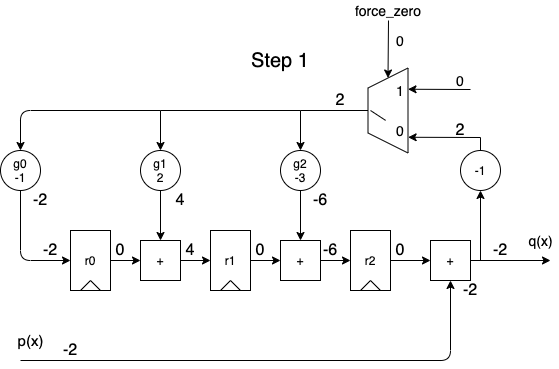

The diagram above was exported from draw.io. Its source (the exported page's mxGraphModel, read from the mxfile embedded in the PNG):
<mxGraphModel dx="632" dy="560" grid="1" gridSize="10" guides="1" tooltips="1" connect="1" arrows="1" fold="1" page="1" pageScale="1" pageWidth="850" pageHeight="1100" math="0" shadow="0">
  <root>
    <mxCell id="nrNDqKirKN5L-g_LuAcr-0" />
    <mxCell id="nrNDqKirKN5L-g_LuAcr-1" parent="nrNDqKirKN5L-g_LuAcr-0" />
    <mxCell id="nrNDqKirKN5L-g_LuAcr-2" value="" style="group" vertex="1" connectable="0" parent="nrNDqKirKN5L-g_LuAcr-1">
      <mxGeometry x="220" y="240" width="40" height="60" as="geometry" />
    </mxCell>
    <mxCell id="nrNDqKirKN5L-g_LuAcr-3" value="r1" style="rounded=0;whiteSpace=wrap;html=1;fillColor=none;" vertex="1" parent="nrNDqKirKN5L-g_LuAcr-2">
      <mxGeometry width="40" height="60" as="geometry" />
    </mxCell>
    <mxCell id="nrNDqKirKN5L-g_LuAcr-4" value="" style="endArrow=none;html=1;" edge="1" parent="nrNDqKirKN5L-g_LuAcr-2">
      <mxGeometry width="50" height="50" relative="1" as="geometry">
        <mxPoint x="10" y="60" as="sourcePoint" />
        <mxPoint x="20" y="50" as="targetPoint" />
      </mxGeometry>
    </mxCell>
    <mxCell id="nrNDqKirKN5L-g_LuAcr-5" value="" style="endArrow=none;html=1;exitX=0.75;exitY=1;exitDx=0;exitDy=0;" edge="1" parent="nrNDqKirKN5L-g_LuAcr-2" source="nrNDqKirKN5L-g_LuAcr-3">
      <mxGeometry width="50" height="50" relative="1" as="geometry">
        <mxPoint x="-40" y="160" as="sourcePoint" />
        <mxPoint x="20" y="50" as="targetPoint" />
      </mxGeometry>
    </mxCell>
    <mxCell id="nrNDqKirKN5L-g_LuAcr-6" value="" style="group" vertex="1" connectable="0" parent="nrNDqKirKN5L-g_LuAcr-1">
      <mxGeometry x="360" y="240" width="40" height="60" as="geometry" />
    </mxCell>
    <mxCell id="nrNDqKirKN5L-g_LuAcr-7" value="r2" style="rounded=0;whiteSpace=wrap;html=1;fillColor=none;" vertex="1" parent="nrNDqKirKN5L-g_LuAcr-6">
      <mxGeometry width="40" height="60" as="geometry" />
    </mxCell>
    <mxCell id="nrNDqKirKN5L-g_LuAcr-8" value="" style="endArrow=none;html=1;" edge="1" parent="nrNDqKirKN5L-g_LuAcr-6">
      <mxGeometry width="50" height="50" relative="1" as="geometry">
        <mxPoint x="10" y="60" as="sourcePoint" />
        <mxPoint x="20" y="50" as="targetPoint" />
      </mxGeometry>
    </mxCell>
    <mxCell id="nrNDqKirKN5L-g_LuAcr-9" value="" style="endArrow=none;html=1;exitX=0.75;exitY=1;exitDx=0;exitDy=0;" edge="1" parent="nrNDqKirKN5L-g_LuAcr-6" source="nrNDqKirKN5L-g_LuAcr-7">
      <mxGeometry width="50" height="50" relative="1" as="geometry">
        <mxPoint x="-40" y="160" as="sourcePoint" />
        <mxPoint x="20" y="50" as="targetPoint" />
      </mxGeometry>
    </mxCell>
    <mxCell id="nrNDqKirKN5L-g_LuAcr-10" value="" style="edgeStyle=orthogonalEdgeStyle;rounded=0;orthogonalLoop=1;jettySize=auto;html=1;" edge="1" parent="nrNDqKirKN5L-g_LuAcr-1" source="nrNDqKirKN5L-g_LuAcr-11" target="nrNDqKirKN5L-g_LuAcr-18">
      <mxGeometry relative="1" as="geometry" />
    </mxCell>
    <mxCell id="nrNDqKirKN5L-g_LuAcr-11" value="g2&lt;br&gt;-3" style="ellipse;whiteSpace=wrap;html=1;aspect=fixed;fillColor=none;" vertex="1" parent="nrNDqKirKN5L-g_LuAcr-1">
      <mxGeometry x="290" y="160" width="40" height="40" as="geometry" />
    </mxCell>
    <mxCell id="nrNDqKirKN5L-g_LuAcr-12" value="+" style="whiteSpace=wrap;html=1;aspect=fixed;fillColor=none;" vertex="1" parent="nrNDqKirKN5L-g_LuAcr-1">
      <mxGeometry x="440" y="250" width="40" height="40" as="geometry" />
    </mxCell>
    <mxCell id="nrNDqKirKN5L-g_LuAcr-13" value="" style="endArrow=classic;html=1;entryX=0.5;entryY=1;entryDx=0;entryDy=0;" edge="1" parent="nrNDqKirKN5L-g_LuAcr-1" target="nrNDqKirKN5L-g_LuAcr-12">
      <mxGeometry width="50" height="50" relative="1" as="geometry">
        <mxPoint x="30" y="370" as="sourcePoint" />
        <mxPoint x="460" y="370" as="targetPoint" />
        <Array as="points">
          <mxPoint x="460" y="370" />
        </Array>
      </mxGeometry>
    </mxCell>
    <mxCell id="nrNDqKirKN5L-g_LuAcr-15" value="" style="edgeStyle=orthogonalEdgeStyle;rounded=0;orthogonalLoop=1;jettySize=auto;html=1;" edge="1" parent="nrNDqKirKN5L-g_LuAcr-1" source="nrNDqKirKN5L-g_LuAcr-7" target="nrNDqKirKN5L-g_LuAcr-12">
      <mxGeometry relative="1" as="geometry" />
    </mxCell>
    <mxCell id="nrNDqKirKN5L-g_LuAcr-16" value="" style="endArrow=classic;html=1;exitX=1;exitY=0.5;exitDx=0;exitDy=0;" edge="1" parent="nrNDqKirKN5L-g_LuAcr-1" source="nrNDqKirKN5L-g_LuAcr-12">
      <mxGeometry width="50" height="50" relative="1" as="geometry">
        <mxPoint x="580" y="300" as="sourcePoint" />
        <mxPoint x="560" y="270" as="targetPoint" />
      </mxGeometry>
    </mxCell>
    <mxCell id="nrNDqKirKN5L-g_LuAcr-18" value="+" style="whiteSpace=wrap;html=1;aspect=fixed;fillColor=none;" vertex="1" parent="nrNDqKirKN5L-g_LuAcr-1">
      <mxGeometry x="290" y="250" width="40" height="40" as="geometry" />
    </mxCell>
    <mxCell id="nrNDqKirKN5L-g_LuAcr-19" value="" style="edgeStyle=orthogonalEdgeStyle;rounded=0;orthogonalLoop=1;jettySize=auto;html=1;" edge="1" parent="nrNDqKirKN5L-g_LuAcr-1" source="nrNDqKirKN5L-g_LuAcr-3" target="nrNDqKirKN5L-g_LuAcr-18">
      <mxGeometry relative="1" as="geometry" />
    </mxCell>
    <mxCell id="nrNDqKirKN5L-g_LuAcr-20" value="" style="endArrow=classic;html=1;entryX=0;entryY=0.5;entryDx=0;entryDy=0;exitX=1;exitY=0.5;exitDx=0;exitDy=0;" edge="1" parent="nrNDqKirKN5L-g_LuAcr-1" source="nrNDqKirKN5L-g_LuAcr-18" target="nrNDqKirKN5L-g_LuAcr-7">
      <mxGeometry width="50" height="50" relative="1" as="geometry">
        <mxPoint x="260" y="370" as="sourcePoint" />
        <mxPoint x="310" y="320" as="targetPoint" />
      </mxGeometry>
    </mxCell>
    <mxCell id="nrNDqKirKN5L-g_LuAcr-22" value="" style="group" vertex="1" connectable="0" parent="nrNDqKirKN5L-g_LuAcr-1">
      <mxGeometry x="80" y="240" width="40" height="60" as="geometry" />
    </mxCell>
    <mxCell id="nrNDqKirKN5L-g_LuAcr-23" value="r0" style="rounded=0;whiteSpace=wrap;html=1;fillColor=none;" vertex="1" parent="nrNDqKirKN5L-g_LuAcr-22">
      <mxGeometry width="40" height="60" as="geometry" />
    </mxCell>
    <mxCell id="nrNDqKirKN5L-g_LuAcr-24" value="" style="endArrow=none;html=1;" edge="1" parent="nrNDqKirKN5L-g_LuAcr-22">
      <mxGeometry width="50" height="50" relative="1" as="geometry">
        <mxPoint x="10" y="60" as="sourcePoint" />
        <mxPoint x="20" y="50" as="targetPoint" />
      </mxGeometry>
    </mxCell>
    <mxCell id="nrNDqKirKN5L-g_LuAcr-25" value="" style="endArrow=none;html=1;exitX=0.75;exitY=1;exitDx=0;exitDy=0;" edge="1" parent="nrNDqKirKN5L-g_LuAcr-22" source="nrNDqKirKN5L-g_LuAcr-23">
      <mxGeometry width="50" height="50" relative="1" as="geometry">
        <mxPoint x="-40" y="160" as="sourcePoint" />
        <mxPoint x="20" y="50" as="targetPoint" />
      </mxGeometry>
    </mxCell>
    <mxCell id="nrNDqKirKN5L-g_LuAcr-26" value="" style="edgeStyle=orthogonalEdgeStyle;rounded=0;orthogonalLoop=1;jettySize=auto;html=1;" edge="1" parent="nrNDqKirKN5L-g_LuAcr-1" source="nrNDqKirKN5L-g_LuAcr-27" target="nrNDqKirKN5L-g_LuAcr-28">
      <mxGeometry relative="1" as="geometry" />
    </mxCell>
    <mxCell id="nrNDqKirKN5L-g_LuAcr-27" value="g1&lt;br&gt;2" style="ellipse;whiteSpace=wrap;html=1;aspect=fixed;fillColor=none;" vertex="1" parent="nrNDqKirKN5L-g_LuAcr-1">
      <mxGeometry x="150" y="160" width="40" height="40" as="geometry" />
    </mxCell>
    <mxCell id="nrNDqKirKN5L-g_LuAcr-28" value="+" style="whiteSpace=wrap;html=1;aspect=fixed;fillColor=none;" vertex="1" parent="nrNDqKirKN5L-g_LuAcr-1">
      <mxGeometry x="150" y="250" width="40" height="40" as="geometry" />
    </mxCell>
    <mxCell id="nrNDqKirKN5L-g_LuAcr-29" value="" style="edgeStyle=orthogonalEdgeStyle;rounded=0;orthogonalLoop=1;jettySize=auto;html=1;" edge="1" parent="nrNDqKirKN5L-g_LuAcr-1" source="nrNDqKirKN5L-g_LuAcr-23" target="nrNDqKirKN5L-g_LuAcr-28">
      <mxGeometry relative="1" as="geometry" />
    </mxCell>
    <mxCell id="nrNDqKirKN5L-g_LuAcr-30" value="" style="endArrow=classic;html=1;entryX=0;entryY=0.5;entryDx=0;entryDy=0;exitX=1;exitY=0.5;exitDx=0;exitDy=0;" edge="1" parent="nrNDqKirKN5L-g_LuAcr-1" source="nrNDqKirKN5L-g_LuAcr-28">
      <mxGeometry width="50" height="50" relative="1" as="geometry">
        <mxPoint x="120" y="370" as="sourcePoint" />
        <mxPoint x="220" y="270" as="targetPoint" />
      </mxGeometry>
    </mxCell>
    <mxCell id="nrNDqKirKN5L-g_LuAcr-31" value="g0&lt;br&gt;-1" style="ellipse;whiteSpace=wrap;html=1;aspect=fixed;fillColor=none;" vertex="1" parent="nrNDqKirKN5L-g_LuAcr-1">
      <mxGeometry x="10" y="160" width="40" height="40" as="geometry" />
    </mxCell>
    <mxCell id="nrNDqKirKN5L-g_LuAcr-32" value="" style="endArrow=classic;html=1;entryX=0;entryY=0.5;entryDx=0;entryDy=0;exitX=0.5;exitY=1;exitDx=0;exitDy=0;" edge="1" parent="nrNDqKirKN5L-g_LuAcr-1" source="nrNDqKirKN5L-g_LuAcr-31" target="nrNDqKirKN5L-g_LuAcr-23">
      <mxGeometry width="50" height="50" relative="1" as="geometry">
        <mxPoint x="-60" y="340" as="sourcePoint" />
        <mxPoint x="-10" y="290" as="targetPoint" />
        <Array as="points">
          <mxPoint x="30" y="270" />
        </Array>
      </mxGeometry>
    </mxCell>
    <mxCell id="nrNDqKirKN5L-g_LuAcr-33" value="" style="endArrow=classic;html=1;entryX=0.5;entryY=0;entryDx=0;entryDy=0;rounded=0;" edge="1" parent="nrNDqKirKN5L-g_LuAcr-1" target="nrNDqKirKN5L-g_LuAcr-27">
      <mxGeometry width="50" height="50" relative="1" as="geometry">
        <mxPoint x="310" y="120" as="sourcePoint" />
        <mxPoint x="160" y="230" as="targetPoint" />
        <Array as="points">
          <mxPoint x="170" y="120" />
        </Array>
      </mxGeometry>
    </mxCell>
    <mxCell id="nrNDqKirKN5L-g_LuAcr-34" value="" style="endArrow=classic;html=1;entryX=0.5;entryY=0;entryDx=0;entryDy=0;" edge="1" parent="nrNDqKirKN5L-g_LuAcr-1">
      <mxGeometry width="50" height="50" relative="1" as="geometry">
        <mxPoint x="170" y="120" as="sourcePoint" />
        <mxPoint x="30" y="160" as="targetPoint" />
        <Array as="points">
          <mxPoint x="30" y="120" />
        </Array>
      </mxGeometry>
    </mxCell>
    <mxCell id="nrNDqKirKN5L-g_LuAcr-35" value="&lt;font style=&quot;font-size: 16px&quot;&gt;-2&lt;/font&gt;" style="text;html=1;strokeColor=none;fillColor=none;align=center;verticalAlign=middle;whiteSpace=wrap;rounded=0;" vertex="1" parent="nrNDqKirKN5L-g_LuAcr-1">
      <mxGeometry x="60" y="350" width="40" height="20" as="geometry" />
    </mxCell>
    <mxCell id="nrNDqKirKN5L-g_LuAcr-36" value="&lt;font style=&quot;font-size: 16px&quot;&gt;0&lt;/font&gt;" style="text;html=1;strokeColor=none;fillColor=none;align=center;verticalAlign=middle;whiteSpace=wrap;rounded=0;" vertex="1" parent="nrNDqKirKN5L-g_LuAcr-1">
      <mxGeometry x="110" y="250" width="40" height="20" as="geometry" />
    </mxCell>
    <mxCell id="nrNDqKirKN5L-g_LuAcr-37" value="&lt;font style=&quot;font-size: 16px&quot;&gt;0&lt;/font&gt;" style="text;html=1;strokeColor=none;fillColor=none;align=center;verticalAlign=middle;whiteSpace=wrap;rounded=0;" vertex="1" parent="nrNDqKirKN5L-g_LuAcr-1">
      <mxGeometry x="250" y="250" width="40" height="20" as="geometry" />
    </mxCell>
    <mxCell id="nrNDqKirKN5L-g_LuAcr-38" value="&lt;font style=&quot;font-size: 16px&quot;&gt;0&lt;/font&gt;" style="text;html=1;strokeColor=none;fillColor=none;align=center;verticalAlign=middle;whiteSpace=wrap;rounded=0;" vertex="1" parent="nrNDqKirKN5L-g_LuAcr-1">
      <mxGeometry x="390" y="250" width="40" height="20" as="geometry" />
    </mxCell>
    <mxCell id="nrNDqKirKN5L-g_LuAcr-39" value="&lt;font style=&quot;font-size: 16px&quot;&gt;-2&lt;/font&gt;" style="text;html=1;strokeColor=none;fillColor=none;align=center;verticalAlign=middle;whiteSpace=wrap;rounded=0;" vertex="1" parent="nrNDqKirKN5L-g_LuAcr-1">
      <mxGeometry x="490" y="250" width="40" height="20" as="geometry" />
    </mxCell>
    <mxCell id="rdJPPNB17Cx-JWWj7D5a-0" value="&lt;font style=&quot;font-size: 16px&quot;&gt;-6&lt;/font&gt;" style="text;html=1;strokeColor=none;fillColor=none;align=center;verticalAlign=middle;whiteSpace=wrap;rounded=0;" vertex="1" parent="nrNDqKirKN5L-g_LuAcr-1">
      <mxGeometry x="310" y="200" width="40" height="20" as="geometry" />
    </mxCell>
    <mxCell id="TrPx37qMtECzjUKfpVVL-0" value="-1" style="ellipse;whiteSpace=wrap;html=1;aspect=fixed;fillColor=none;" vertex="1" parent="nrNDqKirKN5L-g_LuAcr-1">
      <mxGeometry x="470" y="160" width="40" height="40" as="geometry" />
    </mxCell>
    <mxCell id="TrPx37qMtECzjUKfpVVL-1" value="" style="endArrow=classic;html=1;" edge="1" parent="nrNDqKirKN5L-g_LuAcr-1">
      <mxGeometry width="50" height="50" relative="1" as="geometry">
        <mxPoint x="490" y="270" as="sourcePoint" />
        <mxPoint x="490" y="200" as="targetPoint" />
      </mxGeometry>
    </mxCell>
    <mxCell id="TrPx37qMtECzjUKfpVVL-2" value="&lt;font style=&quot;font-size: 16px&quot;&gt;2&lt;/font&gt;" style="text;html=1;strokeColor=none;fillColor=none;align=center;verticalAlign=middle;whiteSpace=wrap;rounded=0;" vertex="1" parent="nrNDqKirKN5L-g_LuAcr-1">
      <mxGeometry x="450" y="130" width="40" height="20" as="geometry" />
    </mxCell>
    <mxCell id="TrPx37qMtECzjUKfpVVL-3" value="&lt;font style=&quot;font-size: 16px&quot;&gt;4&lt;/font&gt;" style="text;html=1;strokeColor=none;fillColor=none;align=center;verticalAlign=middle;whiteSpace=wrap;rounded=0;" vertex="1" parent="nrNDqKirKN5L-g_LuAcr-1">
      <mxGeometry x="170" y="200" width="40" height="20" as="geometry" />
    </mxCell>
    <mxCell id="TrPx37qMtECzjUKfpVVL-4" value="&lt;font style=&quot;font-size: 16px&quot;&gt;-2&lt;/font&gt;" style="text;html=1;strokeColor=none;fillColor=none;align=center;verticalAlign=middle;whiteSpace=wrap;rounded=0;" vertex="1" parent="nrNDqKirKN5L-g_LuAcr-1">
      <mxGeometry x="30" y="200" width="40" height="20" as="geometry" />
    </mxCell>
    <mxCell id="TrPx37qMtECzjUKfpVVL-5" value="&lt;font style=&quot;font-size: 16px&quot;&gt;-6&lt;/font&gt;" style="text;html=1;strokeColor=none;fillColor=none;align=center;verticalAlign=middle;whiteSpace=wrap;rounded=0;" vertex="1" parent="nrNDqKirKN5L-g_LuAcr-1">
      <mxGeometry x="320" y="250" width="40" height="20" as="geometry" />
    </mxCell>
    <mxCell id="TrPx37qMtECzjUKfpVVL-6" value="&lt;font style=&quot;font-size: 16px&quot;&gt;4&lt;/font&gt;" style="text;html=1;strokeColor=none;fillColor=none;align=center;verticalAlign=middle;whiteSpace=wrap;rounded=0;" vertex="1" parent="nrNDqKirKN5L-g_LuAcr-1">
      <mxGeometry x="180" y="250" width="40" height="20" as="geometry" />
    </mxCell>
    <mxCell id="TrPx37qMtECzjUKfpVVL-7" value="&lt;font style=&quot;font-size: 16px&quot;&gt;-2&lt;/font&gt;" style="text;html=1;strokeColor=none;fillColor=none;align=center;verticalAlign=middle;whiteSpace=wrap;rounded=0;" vertex="1" parent="nrNDqKirKN5L-g_LuAcr-1">
      <mxGeometry x="40" y="250" width="40" height="20" as="geometry" />
    </mxCell>
    <mxCell id="Kx5_oDGnlSUTkTQ6jDng-0" value="Step 1" style="text;html=1;strokeColor=none;fillColor=none;align=center;verticalAlign=middle;whiteSpace=wrap;rounded=0;fontSize=20;" vertex="1" parent="nrNDqKirKN5L-g_LuAcr-1">
      <mxGeometry x="240" y="60" width="100" height="20" as="geometry" />
    </mxCell>
    <mxCell id="FnebfLPmritBobo6J0Zn-0" value="" style="shape=trapezoid;perimeter=trapezoidPerimeter;whiteSpace=wrap;html=1;fixedSize=1;fillColor=none;fontSize=20;fontColor=#0000CC;rotation=-90;" vertex="1" parent="nrNDqKirKN5L-g_LuAcr-1">
      <mxGeometry x="355" y="100" width="85" height="40" as="geometry" />
    </mxCell>
    <mxCell id="FnebfLPmritBobo6J0Zn-1" value="" style="endArrow=classic;html=1;fontSize=20;fontColor=#0000CC;entryX=0.5;entryY=0;entryDx=0;entryDy=0;exitX=0.5;exitY=0;exitDx=0;exitDy=0;rounded=0;" edge="1" parent="nrNDqKirKN5L-g_LuAcr-1" source="FnebfLPmritBobo6J0Zn-0">
      <mxGeometry width="50" height="50" relative="1" as="geometry">
        <mxPoint x="370" y="200" as="sourcePoint" />
        <mxPoint x="310" y="160" as="targetPoint" />
        <Array as="points">
          <mxPoint x="310" y="120" />
        </Array>
      </mxGeometry>
    </mxCell>
    <mxCell id="FnebfLPmritBobo6J0Zn-2" value="" style="endArrow=classic;html=1;fontSize=20;fontColor=#0000CC;entryX=0.185;entryY=1.003;entryDx=0;entryDy=0;entryPerimeter=0;exitX=0.5;exitY=0;exitDx=0;exitDy=0;rounded=0;" edge="1" parent="nrNDqKirKN5L-g_LuAcr-1" target="FnebfLPmritBobo6J0Zn-0">
      <mxGeometry width="50" height="50" relative="1" as="geometry">
        <mxPoint x="490" y="160" as="sourcePoint" />
        <mxPoint x="510" y="120" as="targetPoint" />
        <Array as="points">
          <mxPoint x="490" y="147" />
        </Array>
      </mxGeometry>
    </mxCell>
    <mxCell id="FnebfLPmritBobo6J0Zn-3" value="" style="endArrow=classic;html=1;fontSize=20;fontColor=#0000CC;entryX=0.75;entryY=1;entryDx=0;entryDy=0;" edge="1" parent="nrNDqKirKN5L-g_LuAcr-1" target="FnebfLPmritBobo6J0Zn-0">
      <mxGeometry width="50" height="50" relative="1" as="geometry">
        <mxPoint x="480" y="99" as="sourcePoint" />
        <mxPoint x="530" y="50" as="targetPoint" />
      </mxGeometry>
    </mxCell>
    <mxCell id="FnebfLPmritBobo6J0Zn-4" value="" style="endArrow=classic;html=1;fontSize=20;fontColor=#000000;entryX=1;entryY=0.5;entryDx=0;entryDy=0;" edge="1" parent="nrNDqKirKN5L-g_LuAcr-1" target="FnebfLPmritBobo6J0Zn-0">
      <mxGeometry width="50" height="50" relative="1" as="geometry">
        <mxPoint x="398" y="30" as="sourcePoint" />
        <mxPoint x="380" y="10" as="targetPoint" />
      </mxGeometry>
    </mxCell>
    <mxCell id="FnebfLPmritBobo6J0Zn-5" value="0" style="text;html=1;strokeColor=none;fillColor=none;align=center;verticalAlign=middle;whiteSpace=wrap;rounded=0;fontSize=14;fontColor=#000000;" vertex="1" parent="nrNDqKirKN5L-g_LuAcr-1">
      <mxGeometry x="450" y="80" width="40" height="20" as="geometry" />
    </mxCell>
    <mxCell id="FnebfLPmritBobo6J0Zn-6" value="force_zero" style="text;html=1;strokeColor=none;fillColor=none;align=center;verticalAlign=middle;whiteSpace=wrap;rounded=0;fontSize=14;fontColor=#000000;" vertex="1" parent="nrNDqKirKN5L-g_LuAcr-1">
      <mxGeometry x="377.5" y="10" width="40" height="20" as="geometry" />
    </mxCell>
    <mxCell id="FnebfLPmritBobo6J0Zn-7" value="1" style="text;html=1;strokeColor=none;fillColor=none;align=center;verticalAlign=middle;whiteSpace=wrap;rounded=0;fontSize=14;fontColor=#000000;" vertex="1" parent="nrNDqKirKN5L-g_LuAcr-1">
      <mxGeometry x="390" y="90" width="40" height="20" as="geometry" />
    </mxCell>
    <mxCell id="FnebfLPmritBobo6J0Zn-8" value="0" style="text;html=1;strokeColor=none;fillColor=none;align=center;verticalAlign=middle;whiteSpace=wrap;rounded=0;fontSize=14;fontColor=#000000;" vertex="1" parent="nrNDqKirKN5L-g_LuAcr-1">
      <mxGeometry x="390" y="130" width="40" height="20" as="geometry" />
    </mxCell>
    <mxCell id="YVR3AVQIvksOh7XgZHLz-0" value="" style="endArrow=none;html=1;fontSize=14;fontColor=#000000;entryX=0.5;entryY=0.063;entryDx=0;entryDy=0;entryPerimeter=0;endFill=0;exitX=0.127;exitY=-0.006;exitDx=0;exitDy=0;exitPerimeter=0;" edge="1" parent="nrNDqKirKN5L-g_LuAcr-1" source="FnebfLPmritBobo6J0Zn-8">
      <mxGeometry width="50" height="50" relative="1" as="geometry">
        <mxPoint x="395.01" y="110" as="sourcePoint" />
        <mxPoint x="380.02" y="120" as="targetPoint" />
      </mxGeometry>
    </mxCell>
    <mxCell id="wGnvB58a8eGdHyTgX_k_-0" value="0" style="text;html=1;strokeColor=none;fillColor=none;align=center;verticalAlign=middle;whiteSpace=wrap;rounded=0;fontSize=14;fontColor=#000000;" vertex="1" parent="nrNDqKirKN5L-g_LuAcr-1">
      <mxGeometry x="390" y="40" width="40" height="20" as="geometry" />
    </mxCell>
    <mxCell id="wGnvB58a8eGdHyTgX_k_-1" value="&lt;font style=&quot;font-size: 16px&quot;&gt;2&lt;/font&gt;" style="text;html=1;strokeColor=none;fillColor=none;align=center;verticalAlign=middle;whiteSpace=wrap;rounded=0;fontStyle=0;" vertex="1" parent="nrNDqKirKN5L-g_LuAcr-1">
      <mxGeometry x="330" y="100" width="40" height="20" as="geometry" />
    </mxCell>
    <mxCell id="lHbyBvAbvUsSrrWMKgoB-0" value="&lt;font style=&quot;font-size: 16px&quot;&gt;-2&lt;/font&gt;" style="text;html=1;strokeColor=none;fillColor=none;align=center;verticalAlign=middle;whiteSpace=wrap;rounded=0;" vertex="1" parent="nrNDqKirKN5L-g_LuAcr-1">
      <mxGeometry x="460" y="290" width="40" height="20" as="geometry" />
    </mxCell>
    <mxCell id="AB40n0lw0ODMYZZ1x_F1-0" value="p(x)" style="edgeLabel;html=1;align=center;verticalAlign=middle;resizable=0;points=[];fontSize=15;" vertex="1" connectable="0" parent="nrNDqKirKN5L-g_LuAcr-1">
      <mxGeometry x="40" y="350" as="geometry" />
    </mxCell>
    <mxCell id="n_9ArHYJg7xNvZYMA0ih-0" value="q(x)" style="edgeLabel;html=1;align=center;verticalAlign=middle;resizable=0;points=[];fontSize=14;" vertex="1" connectable="0" parent="nrNDqKirKN5L-g_LuAcr-1">
      <mxGeometry x="550.0042857142857" y="250" as="geometry" />
    </mxCell>
  </root>
</mxGraphModel>